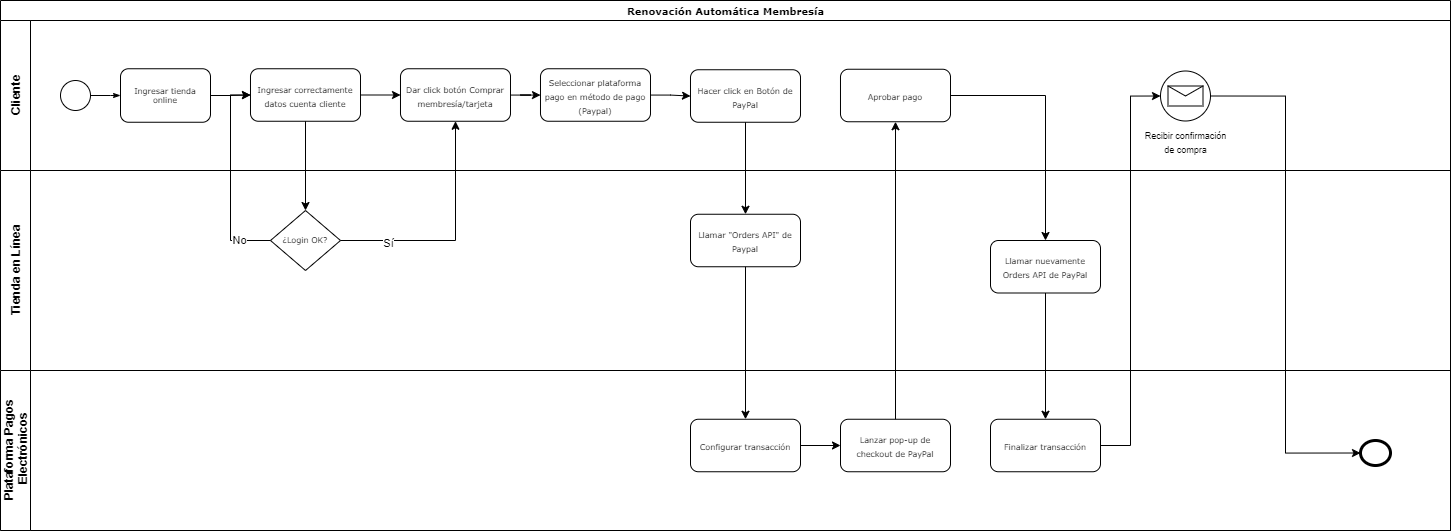

The diagram above was exported from draw.io. Its source (the exported page's mxGraphModel, read from the mxfile embedded in the PNG):
<mxGraphModel dx="1483" dy="829" grid="1" gridSize="10" guides="1" tooltips="1" connect="1" arrows="1" fold="1" page="1" pageScale="1" pageWidth="1100" pageHeight="850" background="#ffffff" math="0" shadow="0">
  <root>
    <mxCell id="0" />
    <mxCell id="1" parent="0" />
    <mxCell id="2b4e8129b02d487f-1" value="&lt;font style=&quot;font-size: 10px&quot;&gt;Renovación Automática Membresía&lt;/font&gt;" style="swimlane;html=1;childLayout=stackLayout;horizontal=1;startSize=20;horizontalStack=0;rounded=0;shadow=0;labelBackgroundColor=none;strokeWidth=1;fontFamily=Verdana;fontSize=8;align=center;" parent="1" vertex="1">
      <mxGeometry x="180" y="70" width="1450" height="530" as="geometry">
        <mxRectangle x="180" y="70" width="230" height="20" as="alternateBounds" />
      </mxGeometry>
    </mxCell>
    <mxCell id="2b4e8129b02d487f-2" value="Cliente" style="swimlane;html=1;startSize=30;horizontal=0;" parent="2b4e8129b02d487f-1" vertex="1">
      <mxGeometry y="20" width="1450" height="150" as="geometry">
        <mxRectangle y="20" width="690" height="20" as="alternateBounds" />
      </mxGeometry>
    </mxCell>
    <mxCell id="2b4e8129b02d487f-18" style="edgeStyle=orthogonalEdgeStyle;rounded=0;html=1;labelBackgroundColor=none;startArrow=none;startFill=0;startSize=5;endArrow=classicThin;endFill=1;endSize=5;jettySize=auto;orthogonalLoop=1;strokeWidth=1;fontFamily=Verdana;fontSize=8" parent="2b4e8129b02d487f-2" source="2b4e8129b02d487f-5" target="2b4e8129b02d487f-6" edge="1">
      <mxGeometry relative="1" as="geometry" />
    </mxCell>
    <mxCell id="2b4e8129b02d487f-5" value="" style="ellipse;whiteSpace=wrap;html=1;rounded=0;shadow=0;labelBackgroundColor=none;strokeWidth=1;fontFamily=Verdana;fontSize=8;align=center;" parent="2b4e8129b02d487f-2" vertex="1">
      <mxGeometry x="60" y="60" width="30" height="30" as="geometry" />
    </mxCell>
    <mxCell id="gXv05qMQkDPVpPBtFaWc-32" style="edgeStyle=orthogonalEdgeStyle;rounded=0;orthogonalLoop=1;jettySize=auto;html=1;exitX=1;exitY=0.5;exitDx=0;exitDy=0;entryX=0;entryY=0.5;entryDx=0;entryDy=0;" parent="2b4e8129b02d487f-2" source="2b4e8129b02d487f-6" target="gXv05qMQkDPVpPBtFaWc-31" edge="1">
      <mxGeometry relative="1" as="geometry" />
    </mxCell>
    <mxCell id="2b4e8129b02d487f-6" value="Ingresar tienda online" style="rounded=1;whiteSpace=wrap;html=1;shadow=0;labelBackgroundColor=none;strokeWidth=1;fontFamily=Verdana;fontSize=8;align=center;" parent="2b4e8129b02d487f-2" vertex="1">
      <mxGeometry x="120" y="48.25" width="90" height="53.5" as="geometry" />
    </mxCell>
    <mxCell id="gXv05qMQkDPVpPBtFaWc-31" value="&lt;span style=&quot;font-family: &amp;#34;verdana&amp;#34; ; font-size: 8px&quot;&gt;Ingresar correctamente datos cuenta cliente&lt;/span&gt;" style="shape=ext;rounded=1;html=1;whiteSpace=wrap;" parent="2b4e8129b02d487f-2" vertex="1">
      <mxGeometry x="250" y="48.25" width="110" height="52.5" as="geometry" />
    </mxCell>
    <mxCell id="gXv05qMQkDPVpPBtFaWc-35" value="&lt;span style=&quot;font-family: &amp;#34;verdana&amp;#34; ; font-size: 8px&quot;&gt;Dar click botón Comprar membresía/tarjeta&lt;/span&gt;" style="shape=ext;rounded=1;html=1;whiteSpace=wrap;" parent="2b4e8129b02d487f-2" vertex="1">
      <mxGeometry x="400" y="48.25" width="110" height="52.5" as="geometry" />
    </mxCell>
    <mxCell id="gXv05qMQkDPVpPBtFaWc-36" value="" style="edgeStyle=orthogonalEdgeStyle;rounded=0;orthogonalLoop=1;jettySize=auto;html=1;" parent="2b4e8129b02d487f-2" source="gXv05qMQkDPVpPBtFaWc-31" target="gXv05qMQkDPVpPBtFaWc-35" edge="1">
      <mxGeometry relative="1" as="geometry" />
    </mxCell>
    <mxCell id="gXv05qMQkDPVpPBtFaWc-37" value="&lt;span style=&quot;font-family: &amp;#34;verdana&amp;#34; ; font-size: 8px&quot;&gt;Seleccionar plataforma pago en método de pago (Paypal)&lt;/span&gt;" style="shape=ext;rounded=1;html=1;whiteSpace=wrap;" parent="2b4e8129b02d487f-2" vertex="1">
      <mxGeometry x="540" y="48.25" width="110" height="52.5" as="geometry" />
    </mxCell>
    <mxCell id="gXv05qMQkDPVpPBtFaWc-38" value="" style="edgeStyle=orthogonalEdgeStyle;rounded=0;orthogonalLoop=1;jettySize=auto;html=1;" parent="2b4e8129b02d487f-2" source="gXv05qMQkDPVpPBtFaWc-35" target="gXv05qMQkDPVpPBtFaWc-37" edge="1">
      <mxGeometry relative="1" as="geometry" />
    </mxCell>
    <mxCell id="1pAxP3iICs6e6kPv_PfY-1" value="&lt;span style=&quot;font-family: &amp;#34;verdana&amp;#34; ; font-size: 8px&quot;&gt;Hacer click en Botón de PayPal&lt;/span&gt;" style="shape=ext;rounded=1;html=1;whiteSpace=wrap;" parent="2b4e8129b02d487f-2" vertex="1">
      <mxGeometry x="690" y="49.25" width="110" height="52.5" as="geometry" />
    </mxCell>
    <mxCell id="1pAxP3iICs6e6kPv_PfY-2" value="" style="edgeStyle=orthogonalEdgeStyle;rounded=0;orthogonalLoop=1;jettySize=auto;html=1;" parent="2b4e8129b02d487f-2" source="gXv05qMQkDPVpPBtFaWc-37" target="1pAxP3iICs6e6kPv_PfY-1" edge="1">
      <mxGeometry relative="1" as="geometry" />
    </mxCell>
    <mxCell id="hgGgbV9RfURO6WXhX9b5-3" value="&lt;span style=&quot;font-family: &amp;#34;verdana&amp;#34; ; font-size: 8px&quot;&gt;Aprobar pago&lt;/span&gt;" style="shape=ext;rounded=1;html=1;whiteSpace=wrap;" vertex="1" parent="2b4e8129b02d487f-2">
      <mxGeometry x="840" y="48.75" width="110" height="52.5" as="geometry" />
    </mxCell>
    <mxCell id="hgGgbV9RfURO6WXhX9b5-9" value="&lt;font style=&quot;font-size: 9px&quot;&gt;Recibir confirmación&lt;br&gt;de compra&lt;br&gt;&lt;/font&gt;" style="shape=mxgraph.bpmn.shape;html=1;verticalLabelPosition=bottom;labelBackgroundColor=#ffffff;verticalAlign=top;align=center;perimeter=ellipsePerimeter;outlineConnect=0;outline=standard;symbol=message;" vertex="1" parent="2b4e8129b02d487f-2">
      <mxGeometry x="1160" y="50.5" width="50" height="50" as="geometry" />
    </mxCell>
    <mxCell id="2b4e8129b02d487f-3" value="Tienda en Línea" style="swimlane;html=1;startSize=30;horizontal=0;" parent="2b4e8129b02d487f-1" vertex="1">
      <mxGeometry y="170" width="1450" height="200" as="geometry" />
    </mxCell>
    <mxCell id="gXv05qMQkDPVpPBtFaWc-16" value="¿Login OK?" style="rhombus;whiteSpace=wrap;html=1;rounded=1;shadow=0;fontFamily=Verdana;fontSize=8;strokeWidth=1;arcSize=0;" parent="2b4e8129b02d487f-3" vertex="1">
      <mxGeometry x="270" y="40" width="70" height="60" as="geometry" />
    </mxCell>
    <mxCell id="gXv05qMQkDPVpPBtFaWc-45" value="&lt;span style=&quot;font-family: &amp;#34;verdana&amp;#34; ; font-size: 8px&quot;&gt;Llamar &quot;Orders API&quot; de Paypal&lt;/span&gt;" style="shape=ext;rounded=1;html=1;whiteSpace=wrap;" parent="2b4e8129b02d487f-3" vertex="1">
      <mxGeometry x="690" y="43.75" width="110" height="52.5" as="geometry" />
    </mxCell>
    <mxCell id="hgGgbV9RfURO6WXhX9b5-5" value="&lt;span style=&quot;font-family: &amp;#34;verdana&amp;#34; ; font-size: 8px&quot;&gt;Llamar nuevamente Orders API de PayPal&lt;/span&gt;" style="shape=ext;rounded=1;html=1;whiteSpace=wrap;" vertex="1" parent="2b4e8129b02d487f-3">
      <mxGeometry x="990" y="70" width="110" height="52.5" as="geometry" />
    </mxCell>
    <mxCell id="2b4e8129b02d487f-4" value="Plataforma Pagos&lt;br&gt;&amp;nbsp;Electrónicos&lt;br&gt;" style="swimlane;html=1;startSize=30;horizontal=0;" parent="2b4e8129b02d487f-1" vertex="1">
      <mxGeometry y="370" width="1450" height="160" as="geometry" />
    </mxCell>
    <mxCell id="1pAxP3iICs6e6kPv_PfY-3" value="&lt;span style=&quot;font-family: &amp;#34;verdana&amp;#34; ; font-size: 8px&quot;&gt;Configurar transacción&lt;/span&gt;" style="shape=ext;rounded=1;html=1;whiteSpace=wrap;" parent="2b4e8129b02d487f-4" vertex="1">
      <mxGeometry x="690" y="48.75" width="110" height="52.5" as="geometry" />
    </mxCell>
    <mxCell id="hgGgbV9RfURO6WXhX9b5-1" value="&lt;span style=&quot;font-family: &amp;#34;verdana&amp;#34; ; font-size: 8px&quot;&gt;Lanzar pop-up de checkout de PayPal&lt;/span&gt;" style="shape=ext;rounded=1;html=1;whiteSpace=wrap;" vertex="1" parent="2b4e8129b02d487f-4">
      <mxGeometry x="840" y="48.75" width="110" height="52.5" as="geometry" />
    </mxCell>
    <mxCell id="hgGgbV9RfURO6WXhX9b5-2" value="" style="edgeStyle=orthogonalEdgeStyle;rounded=0;orthogonalLoop=1;jettySize=auto;html=1;" edge="1" parent="2b4e8129b02d487f-4" source="1pAxP3iICs6e6kPv_PfY-3" target="hgGgbV9RfURO6WXhX9b5-1">
      <mxGeometry relative="1" as="geometry" />
    </mxCell>
    <mxCell id="hgGgbV9RfURO6WXhX9b5-7" value="&lt;span style=&quot;font-family: &amp;#34;verdana&amp;#34; ; font-size: 8px&quot;&gt;Finalizar transacción&lt;/span&gt;" style="shape=ext;rounded=1;html=1;whiteSpace=wrap;" vertex="1" parent="2b4e8129b02d487f-4">
      <mxGeometry x="990" y="48.75" width="110" height="52.5" as="geometry" />
    </mxCell>
    <mxCell id="hgGgbV9RfURO6WXhX9b5-13" value="" style="shape=mxgraph.bpmn.shape;html=1;verticalLabelPosition=bottom;labelBackgroundColor=#ffffff;verticalAlign=top;align=center;perimeter=ellipsePerimeter;outlineConnect=0;outline=end;symbol=general;" vertex="1" parent="2b4e8129b02d487f-4">
      <mxGeometry x="1360" y="70" width="30" height="25" as="geometry" />
    </mxCell>
    <mxCell id="gXv05qMQkDPVpPBtFaWc-39" style="edgeStyle=orthogonalEdgeStyle;rounded=0;orthogonalLoop=1;jettySize=auto;html=1;exitX=0;exitY=0.5;exitDx=0;exitDy=0;entryX=0;entryY=0.5;entryDx=0;entryDy=0;" parent="2b4e8129b02d487f-1" source="gXv05qMQkDPVpPBtFaWc-16" target="gXv05qMQkDPVpPBtFaWc-31" edge="1">
      <mxGeometry relative="1" as="geometry" />
    </mxCell>
    <mxCell id="gXv05qMQkDPVpPBtFaWc-43" value="No" style="edgeLabel;html=1;align=center;verticalAlign=middle;resizable=0;points=[];" parent="gXv05qMQkDPVpPBtFaWc-39" vertex="1" connectable="0">
      <mxGeometry x="-0.6918" y="-1" relative="1" as="geometry">
        <mxPoint as="offset" />
      </mxGeometry>
    </mxCell>
    <mxCell id="gXv05qMQkDPVpPBtFaWc-40" style="edgeStyle=orthogonalEdgeStyle;rounded=0;orthogonalLoop=1;jettySize=auto;html=1;exitX=1;exitY=0.5;exitDx=0;exitDy=0;entryX=0.5;entryY=1;entryDx=0;entryDy=0;" parent="2b4e8129b02d487f-1" source="gXv05qMQkDPVpPBtFaWc-16" target="gXv05qMQkDPVpPBtFaWc-35" edge="1">
      <mxGeometry relative="1" as="geometry" />
    </mxCell>
    <mxCell id="gXv05qMQkDPVpPBtFaWc-42" value="Sí" style="edgeLabel;html=1;align=center;verticalAlign=middle;resizable=0;points=[];" parent="gXv05qMQkDPVpPBtFaWc-40" vertex="1" connectable="0">
      <mxGeometry x="-0.5945" y="-2" relative="1" as="geometry">
        <mxPoint as="offset" />
      </mxGeometry>
    </mxCell>
    <mxCell id="gXv05qMQkDPVpPBtFaWc-41" style="edgeStyle=orthogonalEdgeStyle;rounded=0;orthogonalLoop=1;jettySize=auto;html=1;exitX=0.5;exitY=1;exitDx=0;exitDy=0;entryX=0.5;entryY=0;entryDx=0;entryDy=0;" parent="2b4e8129b02d487f-1" source="gXv05qMQkDPVpPBtFaWc-31" target="gXv05qMQkDPVpPBtFaWc-16" edge="1">
      <mxGeometry relative="1" as="geometry" />
    </mxCell>
    <mxCell id="gXv05qMQkDPVpPBtFaWc-46" value="" style="edgeStyle=orthogonalEdgeStyle;rounded=0;orthogonalLoop=1;jettySize=auto;html=1;exitX=0.5;exitY=1;exitDx=0;exitDy=0;" parent="2b4e8129b02d487f-1" source="1pAxP3iICs6e6kPv_PfY-1" target="gXv05qMQkDPVpPBtFaWc-45" edge="1">
      <mxGeometry relative="1" as="geometry">
        <mxPoint x="730" y="130" as="sourcePoint" />
      </mxGeometry>
    </mxCell>
    <mxCell id="1pAxP3iICs6e6kPv_PfY-4" value="" style="edgeStyle=orthogonalEdgeStyle;rounded=0;orthogonalLoop=1;jettySize=auto;html=1;" parent="2b4e8129b02d487f-1" source="gXv05qMQkDPVpPBtFaWc-45" target="1pAxP3iICs6e6kPv_PfY-3" edge="1">
      <mxGeometry relative="1" as="geometry" />
    </mxCell>
    <mxCell id="hgGgbV9RfURO6WXhX9b5-4" value="" style="edgeStyle=orthogonalEdgeStyle;rounded=0;orthogonalLoop=1;jettySize=auto;html=1;" edge="1" parent="2b4e8129b02d487f-1" source="hgGgbV9RfURO6WXhX9b5-1" target="hgGgbV9RfURO6WXhX9b5-3">
      <mxGeometry relative="1" as="geometry" />
    </mxCell>
    <mxCell id="hgGgbV9RfURO6WXhX9b5-6" value="" style="edgeStyle=orthogonalEdgeStyle;rounded=0;orthogonalLoop=1;jettySize=auto;html=1;" edge="1" parent="2b4e8129b02d487f-1" source="hgGgbV9RfURO6WXhX9b5-3" target="hgGgbV9RfURO6WXhX9b5-5">
      <mxGeometry relative="1" as="geometry" />
    </mxCell>
    <mxCell id="hgGgbV9RfURO6WXhX9b5-8" value="" style="edgeStyle=orthogonalEdgeStyle;rounded=0;orthogonalLoop=1;jettySize=auto;html=1;" edge="1" parent="2b4e8129b02d487f-1" source="hgGgbV9RfURO6WXhX9b5-5" target="hgGgbV9RfURO6WXhX9b5-7">
      <mxGeometry relative="1" as="geometry" />
    </mxCell>
    <mxCell id="hgGgbV9RfURO6WXhX9b5-10" style="edgeStyle=orthogonalEdgeStyle;rounded=0;orthogonalLoop=1;jettySize=auto;html=1;exitX=1;exitY=0.5;exitDx=0;exitDy=0;entryX=0;entryY=0.5;entryDx=0;entryDy=0;" edge="1" parent="2b4e8129b02d487f-1" source="hgGgbV9RfURO6WXhX9b5-7" target="hgGgbV9RfURO6WXhX9b5-9">
      <mxGeometry relative="1" as="geometry" />
    </mxCell>
    <mxCell id="hgGgbV9RfURO6WXhX9b5-14" style="edgeStyle=orthogonalEdgeStyle;rounded=0;orthogonalLoop=1;jettySize=auto;html=1;exitX=1;exitY=0.5;exitDx=0;exitDy=0;entryX=0;entryY=0.5;entryDx=0;entryDy=0;" edge="1" parent="2b4e8129b02d487f-1" source="hgGgbV9RfURO6WXhX9b5-9" target="hgGgbV9RfURO6WXhX9b5-13">
      <mxGeometry relative="1" as="geometry">
        <mxPoint x="1350" y="461.103515625" as="targetPoint" />
      </mxGeometry>
    </mxCell>
  </root>
</mxGraphModel>